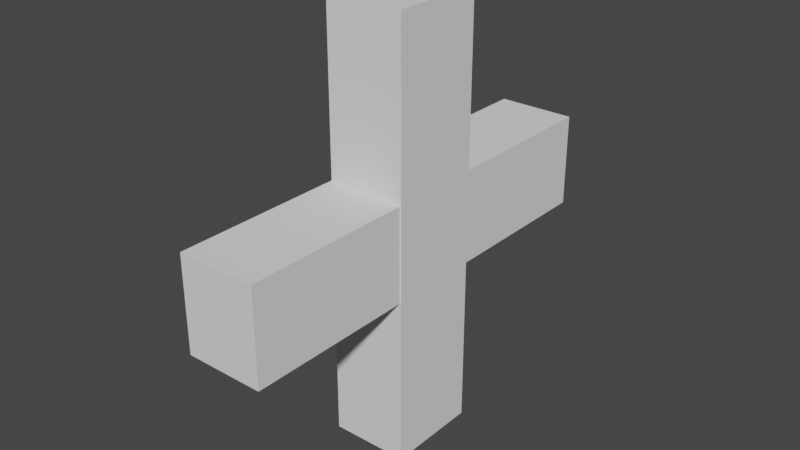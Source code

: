 # Source: Time_pwup_particle.blend  (saved by Blender 3.6.13; exported with 4.5.12 LTS)
import bpy
from mathutils import Matrix  # noqa: F401  (used for matrix-valued properties, if any)

bpy.ops.wm.read_factory_settings(use_empty=True)
scene = bpy.context.scene
scene.name = 'Scene'

# ---- collections
col_collection = bpy.data.collections.new('Collection'); scene.collection.children.link(col_collection)

# ---- world
world_world = bpy.data.worlds.new('World'); scene.world = world_world
world_world.use_nodes = True; world_world.node_tree.nodes.clear()
_N = world_world.node_tree.nodes; _L = world_world.node_tree.links
n0 = _N.new('ShaderNodeOutputWorld'); n0.name = 'World Output'; n0.location = (300, 300)
n1 = _N.new('ShaderNodeBackground'); n1.name = 'Background'; n1.location = (10, 300)
n1.inputs[0].default_value = (0.05088, 0.05088, 0.05088, 1.0)
_L.new(n1.outputs[0], n0.inputs[0])
n0.is_active_output = True
world_world.color = (0.05088, 0.05088, 0.05088)
world_world.use_sun_shadow = False
world_world.sun_shadow_jitter_overblur = 0.0

# ---- meshes
me_cube = bpy.data.meshes.new('Cube')
me_cube.from_pydata([(-0.1206, -0.1444, -0.6619), (-0.1236, 0.6596, -0.1404), (-0.1206, -0.1444, 0.6619), (-0.1236, -0.6641, -0.1404), (-0.1206, 0.1444, -0.6619), (-0.1236, 0.6596, 0.1485), (-0.1206, 0.1444, 0.6619), (-0.1236, -0.6641, 0.1485), (0.1206, -0.1444, -0.6619), (0.1175, 0.6596, -0.1404), (0.1206, -0.1444, 0.6619), (0.1175, -0.6641, -0.1404), (0.1206, 0.1444, -0.6619), (0.1175, 0.6596, 0.1485), (0.1206, 0.1444, 0.6619), (0.1175, -0.6641, 0.1485), (-0.1206, 0.1444, 0.1485), (-0.1206, 0.1444, -0.1404), (0.1175, 0.1444, 0.1485), (0.1175, 0.1444, -0.1404), (-0.1206, -0.1444, 0.1485), (-0.1206, -0.1444, -0.1404), (0.1175, -0.1444, 0.1485), (0.1175, -0.1444, -0.1404)], [], [(0, 8, 12, 4), (17, 4, 12, 14, 6, 16, 18, 19), (14, 12, 8, 10), (10, 2, 6, 14), (21, 0, 4, 17), (16, 6, 2, 20), (2, 10, 8, 0, 21, 23, 22, 20), (1, 9, 13, 5), (15, 7, 5, 13, 18, 16, 20, 22), (13, 9, 19, 18), (23, 11, 15, 22), (11, 3, 7, 15), (3, 1, 5, 7), (19, 9, 1, 3, 11, 23, 21, 17)])
_uv = me_cube.uv_layers.new(name='UVMap')
_uv.uv.foreach_set('vector', [0.625, 0.5, 0.875, 0.5, 0.875, 0.75, 0.625, 0.75, 0.5265, 0.75, 0.625, 0.75, 0.625, 1.0, 0.375, 1.0, 0.375, 0.75, 0.472, 0.75, 0.472, 0.9968, 0.5265, 0.9968, 0.375, 0.0, 0.625, 0.0, 0.625, 0.25, 0.375, 0.25, 0.125, 0.5, 0.375, 0.5, 0.375, 0.75, 0.125, 0.75, 0.5265, 0.5, 0.625, 0.5, 0.625, 0.75, 0.5265, 0.75, 0.472, 0.75, 0.375, 0.75, 0.375, 0.5, 0.472, 0.5, 0.375, 0.5, 0.375, 0.25, 0.625, 0.25, 0.625, 0.5, 0.5265, 0.5, 0.5265, 0.2532, 0.472, 0.2532, 0.472, 0.5, 0.625, 0.75, 0.875, 0.5, 0.875, 0.5, 0.625, 0.75, 0.375, 1.0, 0.375, 0.75, 0.375, 0.75, 0.375, 1.0, 0.375, 1.0, 0.375, 0.7532, 0.375, 0.7532, 0.375, 1.0, 0.625, 0.0, 0.625, 0.25, 0.5277, 0.25, 0.5277, 0.0, 0.4731, 0.25, 0.375, 0.25, 0.375, 0.0, 0.4731, 0.0, 0.125, 0.75, 0.375, 0.5, 0.375, 0.5, 0.125, 0.75, 0.375, 0.5, 0.625, 0.5, 0.625, 0.75, 0.375, 0.75, 0.375, 0.25, 0.375, 0.25, 0.375, 0.5, 0.375, 0.5, 0.375, 0.25, 0.375, 0.25, 0.375, 0.4968, 0.375, 0.4968])
me_cube.materials.append(None)
me_cube.use_mirror_vertex_groups = False
me_cube.update()

# ---- objects
ob_plusmesh = bpy.data.objects.new('PlusMesh', me_cube)

# ---- transforms, parenting, visibility, modifiers, constraints
ob_plusmesh.location = (0.01631, -0.0335, 0.01388)
ob_plusmesh.lock_rotations_4d = False
ob_plusmesh.empty_display_type = 'ARROWS'
ob_plusmesh.lineart.crease_threshold = 0.0

# ---- collection membership
col_collection.objects.link(ob_plusmesh)

# ---- scene / render settings (as saved in the file)
scene.frame_start = 1; scene.frame_end = 250; scene.frame_set(0)
scene.render.engine = 'BLENDER_EEVEE_NEXT'
scene.cycles.sampling_pattern = 'TABULATED_SOBOL'
scene.view_settings.view_transform = 'Filmic'
bpy.context.view_layer.update()

# ---- added for rendering (the .blend has no active camera and no usable light): camera, sun
cam_auto = bpy.data.cameras.new('AutoCamera')
cam_auto.lens = 50.0
cam_auto.sensor_width = 36.0
cam_auto.clip_end = 1000.0
ob_auto_camera = bpy.data.objects.new('AutoCamera', cam_auto)
scene.collection.objects.link(ob_auto_camera)
ob_auto_camera.location = (1.76152, -2.13182, 1.41127)
ob_auto_camera.rotation_euler = (1.09748, -7.21219e-08, 0.694738)
scene.camera = ob_auto_camera
light_auto_sun = bpy.data.lights.new('AutoSun', 'SUN')
light_auto_sun.energy = 3.0
light_auto_sun.angle = 0.0523599
ob_auto_sun = bpy.data.objects.new('AutoSun', light_auto_sun)
scene.collection.objects.link(ob_auto_sun)
ob_auto_sun.rotation_euler = (0.872665, 0.174533, 0.523599)
bpy.context.view_layer.update()

